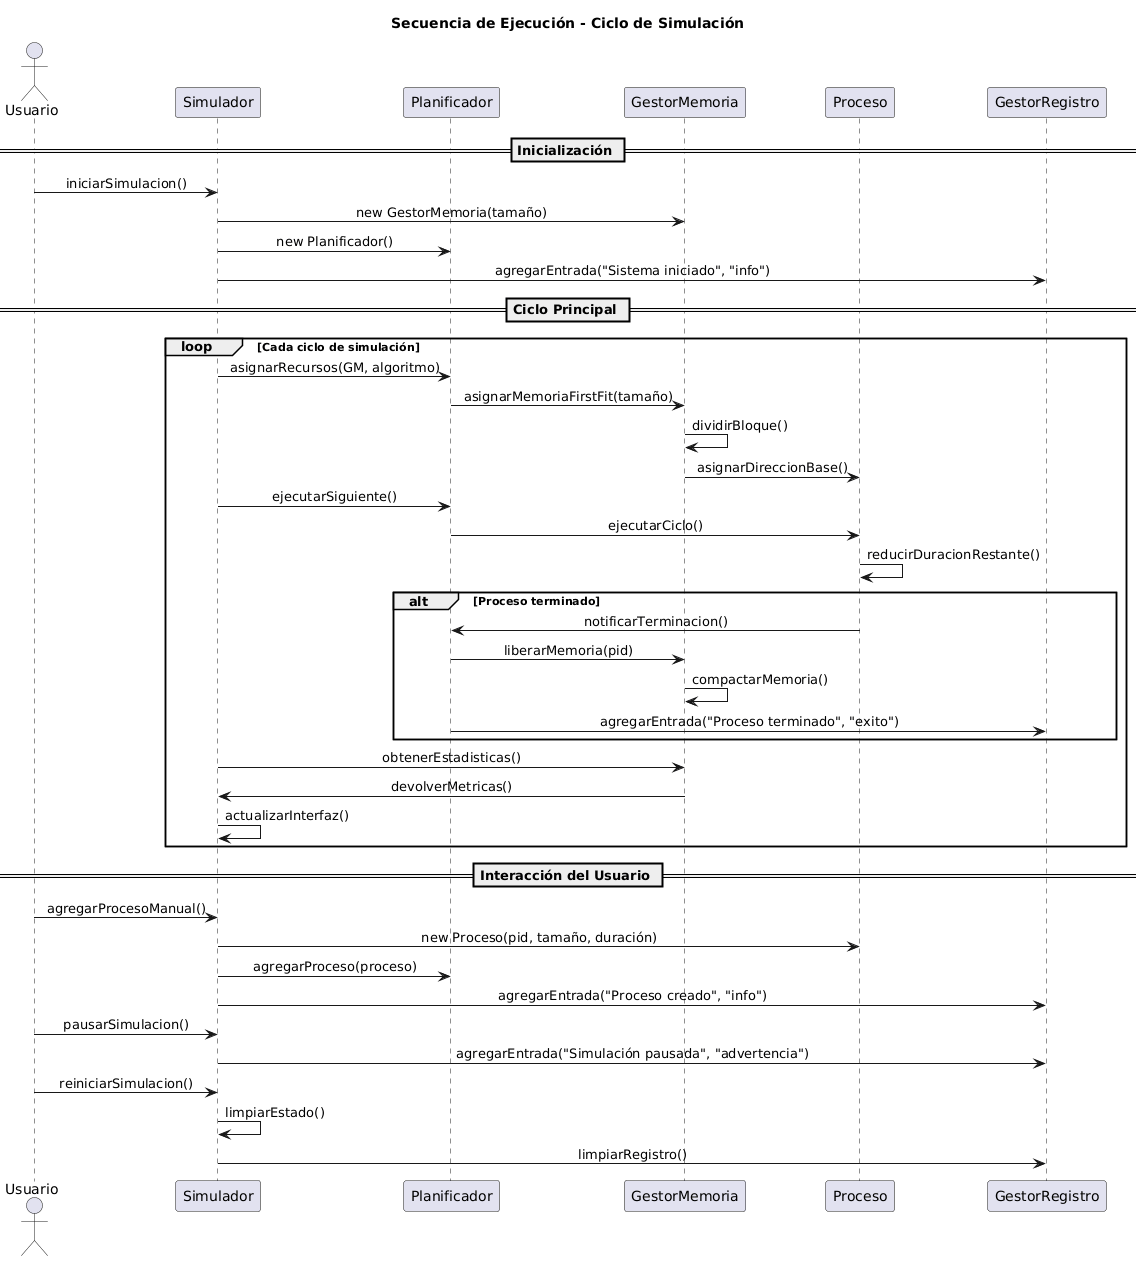

The diagram above was rendered by PlantUML. Its source (embedded in the PNG):
@startuml
skinparam defaultTextAlignment center
title Secuencia de Ejecución - Ciclo de Simulación

actor Usuario as U
participant "Simulador" as SIM
participant "Planificador" as PLAN
participant "GestorMemoria" as GM
participant "Proceso" as PROC
participant "GestorRegistro" as GR

== Inicialización ==

U -> SIM: iniciarSimulacion()
SIM -> GM: new GestorMemoria(tamaño)
SIM -> PLAN: new Planificador()
SIM -> GR: agregarEntrada("Sistema iniciado", "info")

== Ciclo Principal ==

loop Cada ciclo de simulación
  SIM -> PLAN: asignarRecursos(GM, algoritmo)
  PLAN -> GM: asignarMemoriaFirstFit(tamaño)
  GM -> GM: dividirBloque()
  GM -> PROC: asignarDireccionBase()
  
  SIM -> PLAN: ejecutarSiguiente()
  PLAN -> PROC: ejecutarCiclo()
  PROC -> PROC: reducirDuracionRestante()
  
  alt Proceso terminado
    PROC -> PLAN: notificarTerminacion()
    PLAN -> GM: liberarMemoria(pid)
    GM -> GM: compactarMemoria()
    PLAN -> GR: agregarEntrada("Proceso terminado", "exito")
  end
  
  SIM -> GM: obtenerEstadisticas()
  GM -> SIM: devolverMetricas()
  SIM -> SIM: actualizarInterfaz()
end

== Interacción del Usuario ==

U -> SIM: agregarProcesoManual()
SIM -> PROC: new Proceso(pid, tamaño, duración)
SIM -> PLAN: agregarProceso(proceso)
SIM -> GR: agregarEntrada("Proceso creado", "info")

U -> SIM: pausarSimulacion()
SIM -> GR: agregarEntrada("Simulación pausada", "advertencia")

U -> SIM: reiniciarSimulacion()
SIM -> SIM: limpiarEstado()
SIM -> GR: limpiarRegistro()
@enduml